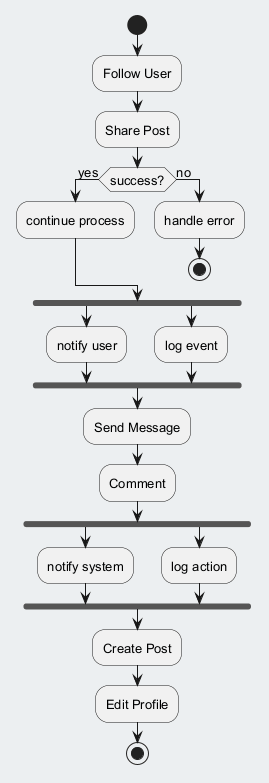

The diagram above was rendered by PlantUML. Its source (embedded in the PNG):
@startuml
skinparam backgroundColor #ECEFF1
skinparam classBackgroundColor #FFFFFF
skinparam classBorderColor #455A64
skinparam defaultFontSize 13
start
:Follow User;
:Share Post;
if (success?) then (yes)
:continue process;
else (no)
:handle error;
stop
endif
fork
:notify user;
fork again
:log event;
end fork
:Send Message;
:Comment;
fork
:notify system;
fork again
:log action;
end fork
:Create Post;
:Edit Profile;
stop
@enduml